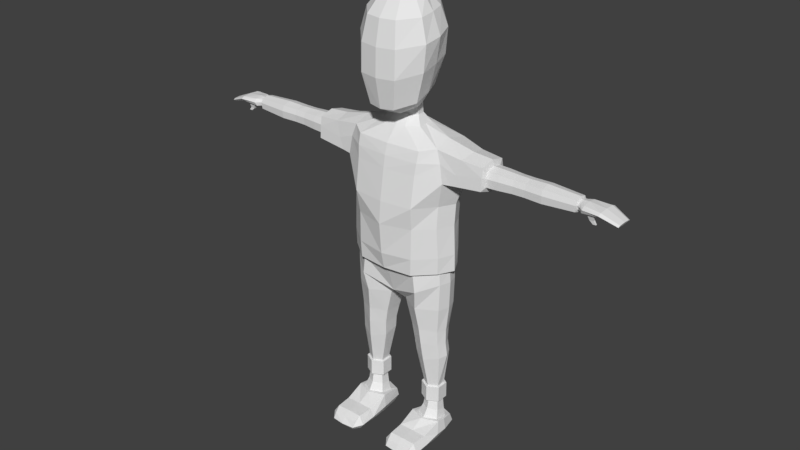 # Source: character.blend  (saved by Blender 2.77.0; exported with 4.5.12 LTS)
import bpy
from mathutils import Matrix  # noqa: F401  (used for matrix-valued properties, if any)

bpy.ops.wm.read_factory_settings(use_empty=True)
scene = bpy.context.scene
scene.name = 'Scene'

# ---- collections
col_collection_1 = bpy.data.collections.new('Collection 1'); scene.collection.children.link(col_collection_1)

# ---- materials (node trees are filled in below, after node groups)
mat_guy = bpy.data.materials.new('Guy')
mat_guy.alpha_threshold = 0.0
mat_guy.use_transparent_shadow = False
mat_guy.roughness = 0.5

# ---- material node trees

# ---- world
world_world = bpy.data.worlds.new('World'); scene.world = world_world
world_world.color = (0.05088, 0.05088, 0.05088)
world_world.use_sun_shadow = False
world_world.sun_shadow_jitter_overblur = 0.0
world_world.cycles.sampling_method = 'MANUAL'

# ---- meshes
me_cylinder = bpy.data.meshes.new('Cylinder')
me_cylinder.from_pydata([(0.1195, 0.04994, 0.137), (0.1195, 0.04994, 0.1908), (0.1552, 0.02932, 0.137), (0.1552, 0.02932, 0.1908), (0.1552, -0.01194, 0.137), (0.1552, -0.01194, 0.1908), (0.1195, -0.03257, 0.137), (0.1195, -0.03257, 0.1908), (0.08373, -0.01194, 0.137), (0.08373, -0.01194, 0.1908), (0.08373, 0.02932, 0.137), (0.08373, 0.02932, 0.1908), (0.1195, 0.04092, 0.1908), (0.1474, 0.02481, 0.1908), (0.1474, -0.007429, 0.1908), (0.1195, -0.02355, 0.1908), (0.09154, -0.007429, 0.1908), (0.09154, 0.02481, 0.1908), (0.0964, 0.08253, 0.4985), (0.163, 0.04635, 0.4985), (0.163, -0.03056, 0.4985), (0.0964, -0.06901, 0.4985), (0.02979, -0.03056, 0.4985), (0.02979, 0.04635, 0.4985), (0.1557, 0.03113, 0.3629), (0.1083, 0.05851, 0.3629), (0.06085, 0.03113, 0.3629), (0.06085, -0.02365, 0.3629), (0.1083, -0.05103, 0.3629), (0.1557, -0.02365, 0.3629), (0.1036, 0.06345, 0.4037), (0.05137, 0.03374, 0.408), (0.1038, -0.05594, 0.4188), (0.1558, 0.03374, 0.408), (0.05192, -0.02632, 0.4132), (0.1559, -0.02632, 0.4132), (0.1594, 0.03463, 0.321), (0.06575, -0.0184, 0.3103), (0.1592, -0.0184, 0.3103), (0.1131, 0.06011, 0.3292), (0.06669, 0.03463, 0.321), (0.1127, -0.04313, 0.2997), (0.1054, 0.09618, 0.5645), (0.1663, 0.04635, 0.5915), (0.1663, -0.03056, 0.5915), (0.1054, -0.08152, 0.5645), (0.0, -0.05496, 0.5261), (0.0, 0.08804, 0.5398), (0.09771, 0.09277, 0.6284), (0.1641, 0.04635, 0.6332), (0.1641, -0.03056, 0.6332), (0.09771, -0.08152, 0.6284), (0.0, -0.08631, 0.627), (0.0, 0.1017, 0.627), (0.06717, 0.1057, 1.045), (0.1579, 0.08688, 1.054), (0.1579, -0.04471, 1.054), (0.1139, -0.07607, 1.045), (0.0, -0.08391, 1.045), (0.0, 0.1048, 1.045), (0.0314, 0.06626, 1.094), (0.06488, 0.0439, 1.094), (0.07066, -0.01525, 1.094), (0.0314, -0.03841, 1.094), (0.0, -0.04184, 1.094), (0.0, 0.07101, 1.095), (0.0, -0.1153, 0.6857), (0.1015, -0.09638, 0.6873), (0.1668, -0.04403, 0.6924), (0.1668, 0.05904, 0.6924), (0.1015, 0.103, 0.6873), (0.0, 0.1201, 0.6857), (0.1023, -0.09521, 0.7903), (0.1618, 0.06452, 0.793), (0.0, 0.1103, 0.7894), (0.0, -0.1238, 0.7894), (0.1618, -0.0469, 0.793), (0.1023, 0.1021, 0.7903), (0.1076, -0.1057, 0.8656), (0.1633, 0.06855, 0.8675), (0.0, 0.1115, 0.8651), (0.0, -0.1179, 0.8651), (0.1633, -0.04194, 0.8675), (0.1052, 0.1125, 0.8656), (0.1091, -0.09071, 0.9697), (0.1824, 0.09664, 0.9505), (0.0, 0.1154, 0.9694), (0.0, -0.1021, 0.9694), (0.1824, -0.05114, 0.9505), (0.1064, 0.1164, 0.9697), (0.02229, 0.04692, 1.12), (0.04432, 0.0322, 1.12), (0.04813, 0.003747, 1.12), (0.02229, -0.01149, 1.12), (0.0, -0.01376, 1.12), (0.0, 0.05005, 1.121), (0.02103, 0.04503, 1.159), (0.04319, 0.03103, 1.154), (0.04702, 0.003965, 1.145), (0.02103, -0.01053, 1.14), (0.0, -0.01268, 1.139), (0.0, 0.04782, 1.161), (0.1552, 0.008689, 0.137), (0.1552, 0.008689, 0.1908), (0.1474, 0.008689, 0.1908), (0.1751, 0.007899, 0.4985), (0.1678, 0.003741, 0.3629), (0.1679, 0.00371, 0.4106), (0.1714, 0.008118, 0.3157), (0.1784, 0.007899, 0.5915), (0.1752, 0.007899, 0.6332), (0.1579, 0.01369, 1.072), (0.06777, 0.01432, 1.094), (0.192, 0.008132, 0.6949), (0.1872, 0.008813, 0.7931), (0.1886, 0.0133, 0.8652), (0.2026, 0.01534, 0.9075), (0.04622, 0.01797, 1.12), (0.0451, 0.0175, 1.15), (0.1126, -0.08546, 1.009), (0.1721, 0.09266, 1.011), (0.0, 0.1125, 1.009), (0.0, -0.09521, 1.009), (0.1721, -0.04885, 1.011), (0.09465, 0.1132, 1.009), (0.2117, 0.01558, 0.932), (0.2117, 0.07859, 0.9532), (0.228, 0.07355, 0.9903), (0.2492, 0.01347, 1.052), (0.2419, -0.03931, 1.041), (0.2419, 0.06624, 1.041), (0.228, -0.04454, 0.9903), (0.2117, -0.04744, 0.9532), (0.3155, 0.07252, 0.9632), (0.3154, 0.06796, 1.005), (0.3153, -0.03421, 1.035), (0.3153, 0.06135, 1.035), (0.3154, -0.03895, 1.005), (0.3155, -0.04157, 0.9632), (0.3156, 0.01548, 0.944), (0.3153, 0.01357, 1.047), (0.3202, 0.05327, 0.9719), (0.3229, 0.05414, 1.001), (0.3202, -0.01804, 1.02), (0.3202, 0.0458, 1.02), (0.3226, -0.02532, 1.0), (0.3202, -0.02295, 0.9719), (0.3202, 0.01516, 0.9591), (0.3202, 0.01388, 1.028), (0.6111, 0.01406, 1.021), (0.6111, 0.01496, 0.972), (0.6111, -0.01189, 0.981), (0.6128, -0.01356, 1.001), (0.6111, 0.03655, 1.015), (0.6111, -0.008431, 1.015), (0.6129, 0.04243, 1.001), (0.6111, 0.04181, 0.981), (0.0, -0.1028, 0.6284), (0.1652, -0.04279, 0.6364), (0.09906, 0.1001, 0.6303), (0.09906, -0.09436, 0.6303), (0.1652, 0.05922, 0.6364), (0.0, 0.117, 0.6284), (0.1929, 0.008213, 0.6373), (0.03563, 0.07249, 1.173), (0.04316, 0.0376, 1.166), (0.05241, -0.02983, 1.15), (0.03563, -0.06595, 1.142), (0.0, -0.07131, 1.141), (0.0, 0.0796, 1.176), (0.05612, 0.00664, 1.158), (0.04045, 0.1024, 1.227), (0.07196, 0.04971, 1.211), (0.08707, -0.05221, 1.181), (0.04395, -0.1068, 1.165), (0.0, -0.1149, 1.162), (0.0, 0.113, 1.232), (0.08683, 0.00189, 1.201), (0.04622, 0.1291, 1.32), (0.09741, 0.06563, 1.303), (0.1147, -0.05744, 1.28), (0.06254, -0.1242, 1.263), (0.0, -0.1341, 1.261), (0.0, 0.1411, 1.323), (0.1116, 0.005095, 1.293), (0.04056, 0.1261, 1.399), (0.1069, 0.06357, 1.388), (0.1233, -0.05735, 1.366), (0.06244, -0.1221, 1.354), (0.0, -0.1317, 1.352), (0.0, 0.1386, 1.404), (0.1257, 0.00386, 1.376), (0.04279, 0.1061, 1.456), (0.08845, 0.05238, 1.45), (0.1024, -0.05149, 1.439), (0.05241, -0.1071, 1.434), (0.0, -0.1154, 1.433), (0.0, 0.1173, 1.459), (0.1012, 0.0006917, 1.445), (0.03832, 0.05667, 1.493), (0.05944, 0.02538, 1.491), (0.06591, -0.03509, 1.488), (0.03832, -0.06748, 1.486), (0.0, -0.07229, 1.486), (0.0, 0.06325, 1.494), (0.07452, -0.003838, 1.487), (0.121, 0.03738, 0.137), (0.1459, 0.02304, 0.137), (0.1459, -0.005657, 0.137), (0.121, -0.02, 0.137), (0.09616, -0.005657, 0.137), (0.09616, 0.02304, 0.137), (0.1459, 0.008689, 0.137), (0.1202, 0.04097, 0.08851), (0.1505, 0.02378, 0.09178), (0.1505, -0.0106, 0.09833), (0.1202, -0.02778, 0.1016), (0.08993, -0.0106, 0.09833), (0.08993, 0.02378, 0.09178), (0.1505, 0.006592, 0.09506), (0.119, 0.04358, 0.05936), (0.1581, 0.02142, 0.06358), (0.1581, -0.02291, 0.07202), (0.119, -0.04507, 0.07624), (0.0799, -0.02291, 0.07202), (0.0799, 0.02142, 0.06358), (0.1581, -0.0007462, 0.0678), (0.1168, 0.06106, 0.05586), (0.1599, 0.04709, 0.0555), (0.1713, -0.03169, 0.07369), (0.1168, -0.05619, 0.07612), (0.0622, -0.03169, 0.07369), (0.07134, 0.04579, 0.0555), (0.1713, -0.0007462, 0.0678), (0.1552, 0.03766, 0.003734), (0.1164, 0.04734, 0.002757), (0.07677, 0.03609, 0.003805), (0.1487, -0.1743, 0.002159), (0.1167, -0.1753, 0.001797), (0.08362, -0.1743, 0.002158), (0.1578, -0.1752, 0.03766), (0.1168, -0.1748, 0.03873), (0.07471, -0.1752, 0.03766), (0.1635, -0.1532, 0.05079), (0.1168, -0.1534, 0.05189), (0.07, -0.1532, 0.05079), (0.1671, -0.1005, 0.05181), (0.1168, -0.1009, 0.05289), (0.0664, -0.1005, 0.05181), (0.1641, -0.02096, 0.004197), (0.1168, -0.03014, 0.001302), (0.07282, -0.0225, -0.0001088), (0.1168, -0.06093, 3.422e-05), (0.06782, -0.05916, 0.003856), (0.1658, -0.06035, 0.003978), (0.1168, -0.1014, 0.001551), (0.06765, -0.103, 0.003482), (0.1658, -0.103, 0.003481), (0.1168, -0.1535, -0.0004717), (0.06769, -0.1503, 0.002024), (0.1657, -0.1503, 0.002022), (0.116, 0.07452, 0.02739), (0.06765, 0.05012, 0.02833), (0.1633, 0.05563, 0.02791), (0.1164, -0.1901, 0.01829), (0.07359, -0.1859, 0.01845), (0.1581, -0.1859, 0.01846), (0.1812, -0.1572, 0.02386), (0.1816, -0.04707, 0.03551), (0.1816, -0.1031, 0.02733), (0.1798, -0.004315, 0.03397), (0.05153, -0.1572, 0.02388), (0.0512, -0.1031, 0.02734), (0.0526, -0.0376, 0.03453), (0.613, 0.01418, 1.014), (0.613, 0.01484, 0.9811), (0.6132, -0.001988, 0.9869), (0.6139, -0.005293, 0.9997), (0.6132, 0.02878, 1.01), (0.6132, -0.0003376, 1.01), (0.6139, 0.03423, 0.9998), (0.6132, 0.03154, 0.9869), (0.6216, 0.01409, 1.013), (0.6216, 0.01493, 0.9821), (0.6219, -0.006493, 0.9876), (0.6227, -0.0107, 0.9996), (0.6219, 0.03268, 1.009), (0.6219, -0.004391, 1.009), (0.6229, 0.03962, 0.9997), (0.6219, 0.0362, 0.9876), (0.6396, 0.01391, 1.014), (0.6304, 0.01513, 0.9812), (0.6324, -0.01613, 0.987), (0.6372, -0.02227, 0.9994), (0.6389, 0.04103, 1.01), (0.6389, -0.01306, 1.01), (0.6374, 0.05116, 0.9994), (0.6324, 0.04617, 0.987), (0.6936, 0.0138, 1.009), (0.687, 0.01525, 0.9903), (0.6886, -0.02173, 0.9938), (0.6926, -0.02899, 1.001), (0.6933, 0.04589, 1.007), (0.6932, -0.0181, 1.007), (0.6928, 0.05787, 1.002), (0.6886, 0.05196, 0.9938), (0.7501, 0.014, 0.9856), (0.7433, 0.01502, 0.973), (0.7448, -0.011, 0.9753), (0.7485, -0.01611, 0.9802), (0.7496, 0.03658, 0.9841), (0.7496, -0.008443, 0.9841), (0.7486, 0.04501, 0.9802), (0.7449, 0.04086, 0.9753), (0.6474, 0.005518, 0.9853), (0.6482, -0.01247, 0.9875), (0.671, 0.004982, 0.9889), (0.6717, -0.01422, 0.9906), (0.655, 0.0001682, 0.9686), (0.6555, -0.007831, 0.9697), (0.6686, -0.0003051, 0.9706), (0.669, -0.008673, 0.9716), (0.6669, -0.002295, 0.9593), (0.6672, -0.00804, 0.9601), (0.6766, -0.002634, 0.9607), (0.6769, -0.008644, 0.9614), (0.408, 0.04799, 0.9761), (0.408, 0.01507, 0.9651), (0.408, 0.04154, 1.018), (0.408, -0.01786, 0.9761), (0.4103, 0.04875, 1.001), (0.408, -0.01361, 1.018), (0.41, -0.0199, 1.001), (0.408, 0.01396, 1.025), (0.4482, 0.04716, 0.9767), (0.4482, 0.01505, 0.966), (0.4482, 0.04087, 1.018), (0.4482, -0.01706, 0.9767), (0.4482, -0.01292, 1.018), (0.4505, 0.0479, 1.001), (0.4502, -0.01905, 1.001), (0.4482, 0.01398, 1.024), (0.4304, 0.04832, 1.001), (0.4301, -0.01948, 1.001), (0.4281, 0.01397, 1.025), (0.4281, 0.04758, 0.9764), (0.4281, 0.01506, 0.9655), (0.4281, 0.04121, 1.018), (0.4281, -0.01746, 0.9764), (0.4281, -0.01327, 1.018), (0.3621, 0.05238, 1.001), (0.3618, -0.02355, 1.001), (0.3595, 0.01391, 1.027), (0.3595, 0.05154, 0.9733), (0.3595, 0.01513, 0.9611), (0.3595, 0.04441, 1.02), (0.3595, -0.02128, 0.9733), (0.3595, -0.01659, 1.02), (0.5049, 0.04887, 0.9759), (0.5049, 0.01508, 0.9646), (0.5049, 0.04225, 1.019), (0.5049, -0.0187, 0.9759), (0.5049, -0.01435, 1.019), (0.5073, 0.04964, 1.001), (0.507, -0.0208, 1.001), (0.5049, 0.01395, 1.026)], [], [(0, 1, 3, 2), (102, 103, 5, 4), (4, 5, 7, 6), (6, 7, 9, 8), (8, 9, 11, 10), (10, 11, 1, 0), (103, 3, 13, 104), (11, 9, 16, 17), (7, 5, 14, 15), (1, 11, 17, 12), (3, 1, 12, 13), (9, 7, 15, 16), (33, 30, 18, 19), (30, 31, 23, 18), (34, 32, 21, 22), (107, 33, 19, 105), (31, 34, 22, 23), (32, 35, 20, 21), (41, 38, 29, 28), (40, 37, 27, 26), (108, 36, 24, 106), (37, 41, 28, 27), (39, 40, 26, 25), (36, 39, 25, 24), (28, 29, 35, 32), (26, 27, 34, 31), (106, 24, 33, 107), (27, 28, 32, 34), (25, 26, 31, 30), (24, 25, 30, 33), (13, 12, 39, 36), (12, 17, 40, 39), (16, 15, 41, 37), (104, 13, 36, 108), (17, 16, 37, 40), (15, 14, 38, 41), (23, 22, 46, 47), (21, 20, 44, 45), (19, 18, 42, 43), (18, 23, 47, 42), (22, 21, 45, 46), (105, 19, 43, 109), (45, 44, 50, 51), (43, 42, 48, 49), (42, 47, 53, 48), (46, 45, 51, 52), (109, 43, 49, 110), (122, 119, 57, 58), (124, 121, 59, 54), (119, 123, 56, 57), (120, 124, 54, 55), (58, 57, 63, 64), (111, 55, 61, 112), (54, 59, 65, 60), (57, 56, 62, 63), (55, 54, 60, 61), (161, 159, 70, 69), (160, 158, 68, 67), (159, 162, 71, 70), (163, 161, 69, 113), (157, 160, 67, 66), (69, 70, 77, 73), (67, 68, 76, 72), (70, 71, 74, 77), (113, 69, 73, 114), (66, 67, 72, 75), (73, 77, 83, 79), (72, 76, 82, 78), (77, 74, 80, 83), (114, 73, 79, 115), (75, 72, 78, 81), (79, 83, 89, 85), (78, 82, 88, 84), (83, 80, 86, 89), (115, 79, 85, 116), (81, 78, 84, 87), (64, 63, 93, 94), (112, 61, 91, 117), (60, 65, 95, 90), (63, 62, 92, 93), (61, 60, 90, 91), (94, 93, 99, 100), (117, 91, 97, 118), (90, 95, 101, 96), (93, 92, 98, 99), (91, 90, 96, 97), (92, 117, 118, 98), (62, 112, 117, 92), (82, 115, 116, 88), (76, 114, 115, 82), (68, 113, 114, 76), (158, 163, 113, 68), (56, 111, 112, 62), (44, 109, 110, 50), (20, 105, 109, 44), (14, 104, 108, 38), (29, 106, 107, 35), (38, 108, 106, 29), (35, 107, 105, 20), (5, 103, 104, 14), (2, 3, 103, 102), (85, 89, 124, 120), (84, 88, 123, 119), (89, 86, 121, 124), (87, 84, 119, 122), (88, 116, 125, 132), (55, 111, 128, 130), (123, 88, 132, 131), (56, 123, 131, 129), (120, 55, 130, 127), (116, 85, 126, 125), (85, 120, 127, 126), (111, 56, 129, 128), (132, 125, 139, 138), (130, 128, 140, 136), (131, 132, 138, 137), (129, 131, 137, 135), (127, 130, 136, 134), (125, 126, 133, 139), (126, 127, 134, 133), (128, 129, 135, 140), (138, 139, 147, 146), (136, 140, 148, 144), (137, 138, 146, 145), (135, 137, 145, 143), (134, 136, 144, 142), (139, 133, 141, 147), (133, 134, 142, 141), (140, 135, 143, 148), (359, 358, 156, 150), (365, 362, 154, 149), (360, 365, 149, 153), (361, 359, 150, 151), (364, 361, 151, 152), (363, 360, 153, 155), (362, 364, 152, 154), (358, 363, 155, 156), (50, 110, 163, 158), (52, 51, 160, 157), (110, 49, 161, 163), (48, 53, 162, 159), (51, 50, 158, 160), (49, 48, 159, 161), (118, 97, 165, 170), (100, 99, 167, 168), (98, 118, 170, 166), (96, 101, 169, 164), (99, 98, 166, 167), (97, 96, 164, 165), (170, 165, 172, 177), (168, 167, 174, 175), (166, 170, 177, 173), (164, 169, 176, 171), (167, 166, 173, 174), (165, 164, 171, 172), (177, 172, 179, 184), (175, 174, 181, 182), (173, 177, 184, 180), (171, 176, 183, 178), (174, 173, 180, 181), (172, 171, 178, 179), (184, 179, 186, 191), (182, 181, 188, 189), (180, 184, 191, 187), (178, 183, 190, 185), (181, 180, 187, 188), (179, 178, 185, 186), (189, 188, 195, 196), (187, 191, 198, 194), (185, 190, 197, 192), (188, 187, 194, 195), (186, 185, 192, 193), (191, 186, 193, 198), (194, 198, 205, 201), (192, 197, 204, 199), (195, 194, 201, 202), (193, 192, 199, 200), (198, 193, 200, 205), (196, 195, 202, 203), (199, 204, 203, 202, 201, 205, 200), (4, 6, 209, 208), (10, 0, 206, 211), (6, 8, 210, 209), (2, 102, 212, 207), (102, 4, 208, 212), (8, 10, 211, 210), (0, 2, 207, 206), (211, 206, 213, 218), (209, 210, 217, 216), (207, 212, 219, 214), (212, 208, 215, 219), (210, 211, 218, 217), (208, 209, 216, 215), (206, 207, 214, 213), (217, 218, 225, 224), (215, 216, 223, 222), (213, 214, 221, 220), (218, 213, 220, 225), (216, 217, 224, 223), (214, 219, 226, 221), (219, 215, 222, 226), (221, 226, 233, 228), (226, 222, 229, 233), (224, 225, 232, 231), (222, 223, 230, 229), (220, 221, 228, 227), (225, 220, 227, 232), (223, 224, 231, 230), (262, 261, 235, 236), (261, 263, 234, 235), (235, 234, 249, 250), (236, 235, 250, 251), (265, 264, 241, 242), (264, 266, 240, 241), (242, 241, 244, 245), (241, 240, 243, 244), (245, 244, 247, 248), (244, 243, 246, 247), (248, 247, 230, 231), (247, 246, 229, 230), (250, 249, 254, 252), (251, 250, 252, 253), (252, 254, 257, 255), (253, 252, 255, 256), (255, 257, 260, 258), (256, 255, 258, 259), (258, 260, 237, 238), (259, 258, 238, 239), (270, 249, 234, 263), (268, 254, 249, 270), (269, 257, 254, 268), (267, 260, 257, 269), (266, 267, 243, 240), (265, 242, 245, 271), (272, 256, 259, 271), (273, 253, 256, 272), (262, 236, 251, 253, 273), (232, 262, 273, 231), (231, 273, 272, 248), (248, 272, 271, 245), (239, 265, 271, 259), (237, 260, 267, 266), (243, 267, 269, 246), (246, 269, 268, 229), (229, 268, 270, 233), (233, 270, 263, 228), (238, 237, 266, 264), (239, 238, 264, 265), (227, 228, 263, 261), (232, 227, 261, 262), (151, 150, 275, 276), (154, 152, 277, 279), (149, 154, 279, 274), (155, 153, 278, 280), (152, 151, 276, 277), (150, 156, 281, 275), (153, 149, 274, 278), (156, 155, 280, 281), (280, 278, 286, 288), (276, 275, 283, 284), (279, 277, 285, 287), (274, 279, 287, 282), (278, 274, 282, 286), (281, 280, 288, 289), (277, 276, 284, 285), (275, 281, 289, 283), (283, 289, 297, 291), (288, 286, 294, 296), (284, 283, 291, 292), (287, 285, 293, 295), (282, 287, 295, 290), (286, 282, 290, 294), (289, 288, 296, 297), (285, 284, 292, 293), (294, 290, 298, 302), (297, 296, 304, 305), (293, 292, 300, 301), (291, 297, 305, 299), (296, 294, 302, 304), (300, 292, 315, 317), (295, 293, 301, 303), (290, 295, 303, 298), (303, 301, 309, 311), (298, 303, 311, 306), (302, 298, 306, 310), (305, 304, 312, 313), (301, 300, 308, 309), (299, 305, 313, 307), (304, 302, 310, 312), (300, 299, 307, 308), (311, 309, 308, 307, 306), (313, 312, 310, 306, 307), (317, 315, 319, 321), (291, 299, 316, 314), (292, 291, 314, 315), (299, 300, 317, 316), (318, 320, 324, 322), (315, 314, 318, 319), (314, 316, 320, 318), (316, 317, 321, 320), (323, 322, 324, 325), (320, 321, 325, 324), (321, 319, 323, 325), (319, 318, 322, 323), (353, 350, 330, 326), (357, 351, 332, 331), (350, 355, 328, 330), (351, 356, 329, 332), (356, 354, 327, 329), (355, 352, 333, 328), (352, 357, 331, 333), (354, 353, 326, 327), (345, 342, 339, 334), (349, 343, 340, 338), (342, 347, 336, 339), (343, 348, 337, 340), (348, 346, 335, 337), (347, 344, 341, 336), (344, 349, 338, 341), (346, 345, 334, 335), (327, 326, 345, 346), (333, 331, 349, 344), (328, 333, 344, 347), (329, 327, 346, 348), (332, 329, 348, 343), (330, 328, 347, 342), (331, 332, 343, 349), (326, 330, 342, 345), (147, 141, 353, 354), (148, 143, 357, 352), (144, 148, 352, 355), (146, 147, 354, 356), (145, 146, 356, 351), (142, 144, 355, 350), (143, 145, 351, 357), (141, 142, 350, 353), (334, 339, 363, 358), (338, 340, 364, 362), (339, 336, 360, 363), (340, 337, 361, 364), (337, 335, 359, 361), (336, 341, 365, 360), (341, 338, 362, 365), (335, 334, 358, 359)])
_uv = me_cylinder.uv_layers.new(name='UVMap')
_uv.uv.foreach_set('vector', [0.7406, 0.04696, 0.731, 0.07784, 0.7017, 0.072, 0.7151, 0.03899, 0.8492, 0.04317, 0.8538, 0.08087, 0.8401, 0.07995, 0.8381, 0.04912, 0.8381, 0.04912, 0.8401, 0.07995, 0.814, 0.08351, 0.815, 0.05242, 0.815, 0.05242, 0.814, 0.08351, 0.7864, 0.08467, 0.7899, 0.05247, 0.7899, 0.05247, 0.7864, 0.08467, 0.7585, 0.08267, 0.7649, 0.05109, 0.7649, 0.05109, 0.7585, 0.08267, 0.731, 0.07784, 0.7406, 0.04696, 0.6862, 0.07189, 0.7017, 0.072, 0.7007, 0.07956, 0.686, 0.078, 0.7585, 0.08267, 0.7864, 0.08467, 0.7859, 0.09109, 0.7573, 0.08901, 0.814, 0.08351, 0.8401, 0.07995, 0.8402, 0.0855, 0.8142, 0.08973, 0.731, 0.07784, 0.7585, 0.08267, 0.7573, 0.08901, 0.7295, 0.08422, 0.7017, 0.072, 0.731, 0.07784, 0.7295, 0.08422, 0.7007, 0.07956, 0.7864, 0.08467, 0.814, 0.08351, 0.8142, 0.08973, 0.7859, 0.09109, 0.6553, 0.2435, 0.6985, 0.2576, 0.6747, 0.3287, 0.6282, 0.3007, 0.6985, 0.2576, 0.7443, 0.2729, 0.7322, 0.3519, 0.6747, 0.3287, 0.7933, 0.2767, 0.8398, 0.269, 0.8587, 0.3277, 0.8015, 0.3545, 0.6342, 0.2354, 0.6553, 0.2435, 0.6282, 0.3007, 0.6059, 0.2861, 0.7443, 0.2729, 0.7933, 0.2767, 0.8015, 0.3545, 0.7322, 0.3519, 0.8398, 0.269, 0.8788, 0.2485, 0.9064, 0.3, 0.8587, 0.3277, 0.8225, 0.1824, 0.8594, 0.1795, 0.867, 0.2156, 0.8305, 0.2282, 0.7472, 0.2031, 0.786, 0.1962, 0.7902, 0.2363, 0.7473, 0.2353, 0.6563, 0.1761, 0.6746, 0.1847, 0.6657, 0.213, 0.6462, 0.2063, 0.786, 0.1962, 0.8225, 0.1824, 0.8305, 0.2282, 0.7902, 0.2363, 0.7085, 0.2007, 0.7472, 0.2031, 0.7473, 0.2353, 0.705, 0.226, 0.6746, 0.1847, 0.7085, 0.2007, 0.705, 0.226, 0.6657, 0.213, 0.8305, 0.2282, 0.867, 0.2156, 0.8788, 0.2485, 0.8398, 0.269, 0.7473, 0.2353, 0.7902, 0.2363, 0.7933, 0.2767, 0.7443, 0.2729, 0.6462, 0.2063, 0.6657, 0.213, 0.6553, 0.2435, 0.6342, 0.2354, 0.7902, 0.2363, 0.8305, 0.2282, 0.8398, 0.269, 0.7933, 0.2767, 0.705, 0.226, 0.7473, 0.2353, 0.7443, 0.2729, 0.6985, 0.2576, 0.6657, 0.213, 0.705, 0.226, 0.6985, 0.2576, 0.6553, 0.2435, 0.7007, 0.07956, 0.7295, 0.08422, 0.7085, 0.2007, 0.6746, 0.1847, 0.7295, 0.08422, 0.7573, 0.08901, 0.7472, 0.2031, 0.7085, 0.2007, 0.7859, 0.09109, 0.8142, 0.08973, 0.8225, 0.1824, 0.786, 0.1962, 0.686, 0.078, 0.7007, 0.07956, 0.6746, 0.1847, 0.6563, 0.1761, 0.7573, 0.08901, 0.7859, 0.09109, 0.786, 0.1962, 0.7472, 0.2031, 0.8142, 0.08973, 0.8402, 0.0855, 0.8594, 0.1795, 0.8225, 0.1824, 0.7322, 0.3519, 0.8015, 0.3545, 0.8141, 0.3864, 0.7087, 0.3961, 0.8587, 0.3277, 0.9064, 0.3, 0.9418, 0.351, 0.8887, 0.3659, 0.6282, 0.3007, 0.6747, 0.3287, 0.6439, 0.3661, 0.5918, 0.3507, 0.6747, 0.3287, 0.7322, 0.3519, 0.7087, 0.3961, 0.6439, 0.3661, 0.8015, 0.3545, 0.8587, 0.3277, 0.8887, 0.3659, 0.8141, 0.3864, 0.6059, 0.2861, 0.6282, 0.3007, 0.5918, 0.3507, 0.5703, 0.3356, 0.8887, 0.3659, 0.9418, 0.351, 0.9566, 0.3739, 0.9101, 0.4029, 0.5918, 0.3507, 0.6439, 0.3661, 0.6213, 0.4019, 0.5767, 0.3733, 0.6439, 0.3661, 0.7087, 0.3961, 0.6722, 0.4416, 0.6213, 0.4019, 0.8141, 0.3864, 0.8887, 0.3659, 0.9101, 0.4029, 0.8576, 0.4416, 0.5703, 0.3356, 0.5918, 0.3507, 0.5767, 0.3733, 0.5552, 0.3584, 0.1028, 0.4242, 0.1901, 0.3827, 0.2041, 0.4051, 0.1204, 0.4568, 0.3547, 0.3965, 0.4285, 0.4389, 0.4068, 0.4718, 0.3545, 0.4331, 0.1901, 0.3827, 0.2309, 0.3709, 0.2371, 0.3946, 0.2041, 0.4051, 0.311, 0.3741, 0.3547, 0.3965, 0.3545, 0.4331, 0.3036, 0.3958, 0.1204, 0.4568, 0.2041, 0.4051, 0.1915, 0.4951, 0.1624, 0.5136, 0.2667, 0.4066, 0.3036, 0.3958, 0.2937, 0.4849, 0.2645, 0.482, 0.3545, 0.4331, 0.4068, 0.4718, 0.3635, 0.5236, 0.3349, 0.5025, 0.2041, 0.4051, 0.2371, 0.3946, 0.2356, 0.4768, 0.1915, 0.4951, 0.3036, 0.3958, 0.3545, 0.4331, 0.3349, 0.5025, 0.2937, 0.4849, 0.3142, 0.109, 0.3693, 0.09431, 0.3753, 0.1405, 0.3153, 0.1497, 0.1757, 0.09266, 0.2347, 0.1069, 0.2311, 0.1477, 0.1689, 0.1364, 0.3693, 0.09431, 0.4513, 0.0722, 0.4637, 0.1255, 0.3753, 0.1405, 0.2743, 0.1137, 0.3142, 0.109, 0.3153, 0.1497, 0.2734, 0.1518, 0.1014, 0.06415, 0.1757, 0.09266, 0.1689, 0.1364, 0.08377, 0.1166, 0.3153, 0.1497, 0.3753, 0.1405, 0.3777, 0.2261, 0.3197, 0.2264, 0.1689, 0.1364, 0.2311, 0.1477, 0.2242, 0.2231, 0.1623, 0.2194, 0.3753, 0.1405, 0.4637, 0.1255, 0.4712, 0.2258, 0.3777, 0.2261, 0.2734, 0.1518, 0.3153, 0.1497, 0.3197, 0.2264, 0.2719, 0.2251, 0.08377, 0.1166, 0.1689, 0.1364, 0.1623, 0.2194, 0.06817, 0.2139, 0.3197, 0.2264, 0.3777, 0.2261, 0.3745, 0.2889, 0.3176, 0.2841, 0.1623, 0.2194, 0.2242, 0.2231, 0.227, 0.2799, 0.1627, 0.2803, 0.3777, 0.2261, 0.4712, 0.2258, 0.4684, 0.2995, 0.3745, 0.2889, 0.2719, 0.2251, 0.3197, 0.2264, 0.3176, 0.2841, 0.2721, 0.2813, 0.06817, 0.2139, 0.1623, 0.2194, 0.1627, 0.2803, 0.06892, 0.286, 0.3176, 0.2841, 0.3745, 0.2889, 0.3597, 0.3668, 0.3147, 0.3404, 0.1627, 0.2803, 0.227, 0.2799, 0.2329, 0.336, 0.1775, 0.3566, 0.3745, 0.2889, 0.4684, 0.2995, 0.4468, 0.4033, 0.3597, 0.3668, 0.2721, 0.2813, 0.3176, 0.2841, 0.3147, 0.3404, 0.2721, 0.3116, 0.06892, 0.286, 0.1627, 0.2803, 0.1775, 0.3566, 0.08797, 0.3888, 0.5261, 0.5386, 0.5426, 0.525, 0.5586, 0.5495, 0.5441, 0.5586, 0.5914, 0.5108, 0.6135, 0.5087, 0.6101, 0.5392, 0.5969, 0.5391, 0.6426, 0.5182, 0.6638, 0.5291, 0.6511, 0.5512, 0.6338, 0.5442, 0.5426, 0.525, 0.5704, 0.5087, 0.5836, 0.5395, 0.5586, 0.5495, 0.6135, 0.5087, 0.6426, 0.5182, 0.6338, 0.5442, 0.6101, 0.5392, 0.5441, 0.5586, 0.5586, 0.5495, 0.5642, 0.5632, 0.5509, 0.5702, 0.5969, 0.5391, 0.6101, 0.5392, 0.6067, 0.568, 0.5967, 0.5639, 0.6338, 0.5442, 0.6511, 0.5512, 0.6421, 0.5818, 0.626, 0.5759, 0.5586, 0.5495, 0.5836, 0.5395, 0.5859, 0.5605, 0.5642, 0.5632, 0.6101, 0.5392, 0.6338, 0.5442, 0.626, 0.5759, 0.6067, 0.568, 0.5836, 0.5395, 0.5969, 0.5391, 0.5967, 0.5639, 0.5859, 0.5605, 0.5704, 0.5087, 0.5914, 0.5108, 0.5969, 0.5391, 0.5836, 0.5395, 0.227, 0.2799, 0.2721, 0.2813, 0.2721, 0.3116, 0.2329, 0.336, 0.2242, 0.2231, 0.2719, 0.2251, 0.2721, 0.2813, 0.227, 0.2799, 0.2311, 0.1477, 0.2734, 0.1518, 0.2719, 0.2251, 0.2242, 0.2231, 0.2347, 0.1069, 0.2743, 0.1137, 0.2734, 0.1518, 0.2311, 0.1477, 0.2371, 0.3946, 0.2667, 0.4066, 0.2645, 0.482, 0.2356, 0.4768, 0.9418, 0.351, 0.9637, 0.3363, 0.9784, 0.3593, 0.9566, 0.3739, 0.9064, 0.3, 0.9291, 0.2861, 0.9637, 0.3363, 0.9418, 0.351, 0.8402, 0.0855, 0.8533, 0.08578, 0.8806, 0.1774, 0.8594, 0.1795, 0.867, 0.2156, 0.8863, 0.2087, 0.8978, 0.2377, 0.8788, 0.2485, 0.8594, 0.1795, 0.8806, 0.1774, 0.8863, 0.2087, 0.867, 0.2156, 0.8788, 0.2485, 0.8978, 0.2377, 0.9291, 0.2861, 0.9064, 0.3, 0.8401, 0.07995, 0.8538, 0.08087, 0.8533, 0.08578, 0.8402, 0.0855, 0.7151, 0.03899, 0.7017, 0.072, 0.6862, 0.07189, 0.7013, 0.02825, 0.3147, 0.3404, 0.3597, 0.3668, 0.3547, 0.3965, 0.311, 0.3741, 0.1775, 0.3566, 0.2329, 0.336, 0.2309, 0.3709, 0.1901, 0.3827, 0.3597, 0.3668, 0.4468, 0.4033, 0.4285, 0.4389, 0.3547, 0.3965, 0.08797, 0.3888, 0.1775, 0.3566, 0.1901, 0.3827, 0.1028, 0.4242, 0.2329, 0.336, 0.2721, 0.3116, 0.2711, 0.3261, 0.2476, 0.3426, 0.3036, 0.3958, 0.2667, 0.4066, 0.2694, 0.3725, 0.2819, 0.3703, 0.2309, 0.3709, 0.2329, 0.336, 0.2476, 0.3426, 0.2504, 0.3571, 0.2371, 0.3946, 0.2309, 0.3709, 0.2504, 0.3571, 0.2579, 0.3685, 0.311, 0.3741, 0.3036, 0.3958, 0.2819, 0.3703, 0.2909, 0.3586, 0.2721, 0.3116, 0.3147, 0.3404, 0.2967, 0.3428, 0.2711, 0.3261, 0.3147, 0.3404, 0.311, 0.3741, 0.2909, 0.3586, 0.2967, 0.3428, 0.2667, 0.4066, 0.2371, 0.3946, 0.2579, 0.3685, 0.2694, 0.3725, 0.2476, 0.3426, 0.2711, 0.3261, 0.2702, 0.3552, 0.2665, 0.3567, 0.2819, 0.3703, 0.2694, 0.3725, 0.2699, 0.363, 0.2731, 0.3624, 0.2504, 0.3571, 0.2476, 0.3426, 0.2665, 0.3567, 0.2662, 0.3599, 0.2579, 0.3685, 0.2504, 0.3571, 0.2662, 0.3599, 0.2668, 0.3623, 0.2909, 0.3586, 0.2819, 0.3703, 0.2731, 0.3624, 0.274, 0.36, 0.2711, 0.3261, 0.2967, 0.3428, 0.2739, 0.3568, 0.2702, 0.3552, 0.2967, 0.3428, 0.2909, 0.3586, 0.274, 0.36, 0.2739, 0.3568, 0.2694, 0.3725, 0.2579, 0.3685, 0.2668, 0.3623, 0.2699, 0.363, 0.2665, 0.3567, 0.2702, 0.3552, 0.2702, 0.3564, 0.2676, 0.3575, 0.2731, 0.3624, 0.2699, 0.363, 0.27, 0.3617, 0.2721, 0.3612, 0.2662, 0.3599, 0.2665, 0.3567, 0.2676, 0.3575, 0.2674, 0.3596, 0.2668, 0.3623, 0.2662, 0.3599, 0.2674, 0.3596, 0.2679, 0.3611, 0.274, 0.36, 0.2731, 0.3624, 0.2721, 0.3612, 0.2727, 0.3596, 0.2702, 0.3552, 0.2739, 0.3568, 0.2726, 0.3575, 0.2702, 0.3564, 0.2739, 0.3568, 0.274, 0.36, 0.2727, 0.3596, 0.2726, 0.3575, 0.2699, 0.363, 0.2668, 0.3623, 0.2679, 0.3611, 0.27, 0.3617, 0.1877, 0.73, 0.1798, 0.7089, 0.2151, 0.6966, 0.2249, 0.6989, 0.1793, 0.67, 0.1848, 0.654, 0.2213, 0.6782, 0.2165, 0.6836, 0.1774, 0.6858, 0.1793, 0.67, 0.2165, 0.6836, 0.2135, 0.6884, 0.2012, 0.7536, 0.1877, 0.73, 0.2249, 0.6989, 0.2631, 0.6877, 0.191, 0.6442, 0.1995, 0.626, 0.2631, 0.6877, 0.2288, 0.6773, 0.1787, 0.6952, 0.1774, 0.6858, 0.2135, 0.6884, 0.2138, 0.6918, 0.1848, 0.654, 0.191, 0.6442, 0.2288, 0.6773, 0.2213, 0.6782, 0.1798, 0.7089, 0.1787, 0.6952, 0.2138, 0.6918, 0.2151, 0.6966, 0.243, 0.1016, 0.2744, 0.102, 0.2743, 0.1137, 0.2347, 0.1069, 0.1081, 0.0509, 0.1813, 0.08444, 0.1757, 0.09266, 0.1014, 0.06415, 0.2744, 0.102, 0.3058, 0.103, 0.3142, 0.109, 0.2743, 0.1137, 0.3667, 0.08876, 0.4453, 0.0595, 0.4513, 0.0722, 0.3693, 0.09431, 0.1813, 0.08444, 0.243, 0.1016, 0.2347, 0.1069, 0.1757, 0.09266, 0.3058, 0.103, 0.3667, 0.08876, 0.3693, 0.09431, 0.3142, 0.109, 0.8464, 0.6618, 0.8587, 0.6677, 0.8637, 0.6795, 0.8328, 0.6701, 0.8224, 0.6078, 0.8239, 0.6281, 0.7747, 0.6389, 0.7653, 0.6078, 0.8342, 0.6557, 0.8464, 0.6618, 0.8328, 0.6701, 0.8032, 0.6563, 0.8852, 0.669, 0.9047, 0.6617, 0.9216, 0.6921, 0.8893, 0.6994, 0.8239, 0.6281, 0.8342, 0.6557, 0.8032, 0.6563, 0.7747, 0.6389, 0.8587, 0.6677, 0.8852, 0.669, 0.8893, 0.6994, 0.8637, 0.6795, 0.8328, 0.6701, 0.8637, 0.6795, 0.8519, 0.7268, 0.8156, 0.7108, 0.7653, 0.6078, 0.7747, 0.6389, 0.7412, 0.6533, 0.7209, 0.6223, 0.8032, 0.6563, 0.8328, 0.6701, 0.8156, 0.7108, 0.7792, 0.6882, 0.8893, 0.6994, 0.9216, 0.6921, 0.9371, 0.7524, 0.8992, 0.7491, 0.7747, 0.6389, 0.8032, 0.6563, 0.7792, 0.6882, 0.7412, 0.6533, 0.8637, 0.6795, 0.8893, 0.6994, 0.8992, 0.7491, 0.8519, 0.7268, 0.8156, 0.7108, 0.8519, 0.7268, 0.8368, 0.7994, 0.7957, 0.7791, 0.7209, 0.6223, 0.7412, 0.6533, 0.7038, 0.7194, 0.6571, 0.6883, 0.7792, 0.6882, 0.8156, 0.7108, 0.7957, 0.7791, 0.7558, 0.7569, 0.8992, 0.7491, 0.9371, 0.7524, 0.9343, 0.8414, 0.8941, 0.8289, 0.7412, 0.6533, 0.7792, 0.6882, 0.7558, 0.7569, 0.7038, 0.7194, 0.8519, 0.7268, 0.8992, 0.7491, 0.8941, 0.8289, 0.8368, 0.7994, 0.7957, 0.7791, 0.8368, 0.7994, 0.8139, 0.8565, 0.7755, 0.8343, 0.6571, 0.6883, 0.7038, 0.7194, 0.679, 0.7862, 0.622, 0.7711, 0.7558, 0.7569, 0.7957, 0.7791, 0.7755, 0.8343, 0.7385, 0.8136, 0.8941, 0.8289, 0.9343, 0.8414, 0.9068, 0.9121, 0.8757, 0.8912, 0.7038, 0.7194, 0.7558, 0.7569, 0.7385, 0.8136, 0.679, 0.7862, 0.8368, 0.7994, 0.8941, 0.8289, 0.8757, 0.8912, 0.8139, 0.8565, 0.622, 0.7711, 0.679, 0.7862, 0.6657, 0.8506, 0.6179, 0.8515, 0.7385, 0.8136, 0.7755, 0.8343, 0.7571, 0.8844, 0.7223, 0.8658, 0.8757, 0.8912, 0.9068, 0.9121, 0.8737, 0.9561, 0.8438, 0.9296, 0.679, 0.7862, 0.7385, 0.8136, 0.7223, 0.8658, 0.6657, 0.8506, 0.8139, 0.8565, 0.8757, 0.8912, 0.8438, 0.9296, 0.7948, 0.9019, 0.7755, 0.8343, 0.8139, 0.8565, 0.7948, 0.9019, 0.7571, 0.8844, 0.7223, 0.8658, 0.7571, 0.8844, 0.74, 0.9239, 0.7101, 0.9181, 0.8438, 0.9296, 0.8737, 0.9561, 0.8207, 0.9906, 0.7971, 0.9601, 0.6657, 0.8506, 0.7223, 0.8658, 0.7101, 0.9181, 0.669, 0.9121, 0.7948, 0.9019, 0.8438, 0.9296, 0.7971, 0.9601, 0.765, 0.9422, 0.7571, 0.8844, 0.7948, 0.9019, 0.765, 0.9422, 0.74, 0.9239, 0.6179, 0.8515, 0.6657, 0.8506, 0.669, 0.9121, 0.6317, 0.9168, 0.2993, 0.8195, 0.3047, 0.8505, 0.1949, 0.8505, 0.1988, 0.8195, 0.225, 0.7972, 0.2503, 0.7901, 0.274, 0.8024, 0.8381, 0.04912, 0.815, 0.05242, 0.8158, 0.0441, 0.8366, 0.04267, 0.7649, 0.05109, 0.7406, 0.04696, 0.7416, 0.03808, 0.7658, 0.04106, 0.815, 0.05242, 0.7899, 0.05247, 0.7911, 0.04104, 0.8158, 0.0441, 0.7151, 0.03899, 0.7013, 0.02825, 0.7079, 0.02141, 0.7184, 0.03153, 0.8492, 0.04317, 0.8381, 0.04912, 0.8366, 0.04267, 0.8457, 0.03723, 0.7899, 0.05247, 0.7649, 0.05109, 0.7658, 0.04106, 0.7911, 0.04104, 0.7406, 0.04696, 0.7151, 0.03899, 0.7184, 0.03153, 0.7416, 0.03808, 0.9181, 0.5285, 0.919, 0.5219, 0.9388, 0.5106, 0.9405, 0.5381, 0.9067, 0.5284, 0.912, 0.5319, 0.9149, 0.5558, 0.8863, 0.5386, 0.9135, 0.519, 0.9101, 0.5203, 0.9025, 0.5001, 0.9158, 0.4965, 0.9101, 0.5203, 0.907, 0.5223, 0.8913, 0.5075, 0.9025, 0.5001, 0.912, 0.5319, 0.9181, 0.5285, 0.9405, 0.5381, 0.9149, 0.5558, 0.907, 0.5223, 0.9067, 0.5284, 0.8863, 0.5386, 0.8913, 0.5075, 0.919, 0.5219, 0.9135, 0.519, 0.9158, 0.4965, 0.9388, 0.5106, 0.9149, 0.5558, 0.9405, 0.5381, 0.9692, 0.5589, 0.9137, 0.5926, 0.8913, 0.5075, 0.8863, 0.5386, 0.8536, 0.5598, 0.8588, 0.4901, 0.9388, 0.5106, 0.9158, 0.4965, 0.9192, 0.4632, 0.9692, 0.4971, 0.9405, 0.5381, 0.9388, 0.5106, 0.9692, 0.4971, 0.9692, 0.5589, 0.8863, 0.5386, 0.9149, 0.5558, 0.9137, 0.5926, 0.8536, 0.5598, 0.9158, 0.4965, 0.9025, 0.5001, 0.8865, 0.4692, 0.9192, 0.4632, 0.9025, 0.5001, 0.8913, 0.5075, 0.8588, 0.4901, 0.8865, 0.4692, 0.4852, 0.6793, 0.4706, 0.6925, 0.4649, 0.6834, 0.4976, 0.6637, 0.4706, 0.6925, 0.4512, 0.7013, 0.4413, 0.6915, 0.4649, 0.6834, 0.4827, 0.8441, 0.5129, 0.8655, 0.522, 0.8828, 0.4713, 0.8534, 0.4512, 0.7013, 0.4301, 0.7401, 0.4192, 0.7424, 0.4413, 0.6915, 0.5258, 0.6795, 0.4852, 0.6793, 0.4976, 0.6637, 0.534, 0.6643, 0.5129, 0.8655, 0.5552, 0.8653, 0.5601, 0.8823, 0.522, 0.8828, 0.4697, 0.8036, 0.4827, 0.8441, 0.4713, 0.8534, 0.459, 0.8035, 0.5197, 0.9008, 0.5601, 0.9137, 0.5354, 0.9423, 0.5098, 0.9176, 0.534, 0.6331, 0.497, 0.6452, 0.4852, 0.6291, 0.5097, 0.6049, 0.5097, 0.6049, 0.4852, 0.6291, 0.4425, 0.6316, 0.4362, 0.5868, 0.5098, 0.9176, 0.5354, 0.9423, 0.4589, 0.9582, 0.4673, 0.9161, 0.3591, 0.8708, 0.3276, 0.8653, 0.3385, 0.8425, 0.3634, 0.8606, 0.2984, 0.6607, 0.3284, 0.6616, 0.3326, 0.672, 0.3045, 0.686, 0.3634, 0.8606, 0.3385, 0.8425, 0.3551, 0.824, 0.3769, 0.8541, 0.3045, 0.686, 0.3326, 0.672, 0.3452, 0.6799, 0.3188, 0.7072, 0.3769, 0.8541, 0.3551, 0.824, 0.4067, 0.8062, 0.4134, 0.854, 0.3188, 0.7072, 0.3452, 0.6799, 0.3815, 0.6847, 0.368, 0.7317, 0.4134, 0.854, 0.4067, 0.8062, 0.459, 0.8035, 0.4713, 0.8534, 0.368, 0.7317, 0.3815, 0.6847, 0.4413, 0.6915, 0.4192, 0.7424, 0.4362, 0.5868, 0.4425, 0.6316, 0.41, 0.6342, 0.4048, 0.5888, 0.4673, 0.9161, 0.4589, 0.9582, 0.4267, 0.9533, 0.4372, 0.9078, 0.4048, 0.5888, 0.41, 0.6342, 0.3753, 0.64, 0.364, 0.5957, 0.4372, 0.9078, 0.4267, 0.9533, 0.3854, 0.9423, 0.402, 0.8981, 0.364, 0.5957, 0.3753, 0.64, 0.3442, 0.6476, 0.3172, 0.6212, 0.402, 0.8981, 0.3854, 0.9423, 0.3402, 0.9101, 0.3719, 0.8867, 0.3172, 0.6212, 0.3442, 0.6476, 0.3272, 0.6502, 0.3049, 0.6398, 0.3719, 0.8867, 0.3402, 0.9101, 0.3303, 0.8886, 0.3559, 0.8815, 0.4567, 0.6571, 0.4425, 0.6316, 0.4852, 0.6291, 0.497, 0.6452, 0.424, 0.6622, 0.41, 0.6342, 0.4425, 0.6316, 0.4567, 0.6571, 0.3792, 0.6618, 0.3753, 0.64, 0.41, 0.6342, 0.424, 0.6622, 0.3455, 0.6629, 0.3442, 0.6476, 0.3753, 0.64, 0.3792, 0.6618, 0.3284, 0.6616, 0.3455, 0.6629, 0.3452, 0.6799, 0.3326, 0.672, 0.3591, 0.8708, 0.3634, 0.8606, 0.3769, 0.8541, 0.3753, 0.8713, 0.4084, 0.8766, 0.402, 0.8981, 0.3719, 0.8867, 0.3753, 0.8713, 0.4593, 0.8829, 0.4372, 0.9078, 0.402, 0.8981, 0.4084, 0.8766, 0.5197, 0.9008, 0.5098, 0.9176, 0.4673, 0.9161, 0.4372, 0.9078, 0.4593, 0.8829, 0.522, 0.8828, 0.5197, 0.9008, 0.4593, 0.8829, 0.4713, 0.8534, 0.4713, 0.8534, 0.4593, 0.8829, 0.4084, 0.8766, 0.4134, 0.854, 0.4134, 0.854, 0.4084, 0.8766, 0.3753, 0.8713, 0.3769, 0.8541, 0.3559, 0.8815, 0.3591, 0.8708, 0.3753, 0.8713, 0.3719, 0.8867, 0.3272, 0.6502, 0.3442, 0.6476, 0.3455, 0.6629, 0.3284, 0.6616, 0.3452, 0.6799, 0.3455, 0.6629, 0.3792, 0.6618, 0.3815, 0.6847, 0.3815, 0.6847, 0.3792, 0.6618, 0.424, 0.6622, 0.4413, 0.6915, 0.4413, 0.6915, 0.424, 0.6622, 0.4567, 0.6571, 0.4649, 0.6834, 0.4649, 0.6834, 0.4567, 0.6571, 0.497, 0.6452, 0.4976, 0.6637, 0.3049, 0.6398, 0.3272, 0.6502, 0.3284, 0.6616, 0.2984, 0.6607, 0.3559, 0.8815, 0.3303, 0.8886, 0.3276, 0.8653, 0.3591, 0.8708, 0.534, 0.6643, 0.4976, 0.6637, 0.497, 0.6452, 0.534, 0.6331, 0.522, 0.8828, 0.5601, 0.8823, 0.5601, 0.9137, 0.5197, 0.9008, 0.2631, 0.6877, 0.2249, 0.6989, 0.2241, 0.6946, 0.2338, 0.6886, 0.2213, 0.6782, 0.2288, 0.6773, 0.2274, 0.6821, 0.222, 0.6817, 0.2165, 0.6836, 0.2213, 0.6782, 0.222, 0.6817, 0.218, 0.685, 0.2138, 0.6918, 0.2135, 0.6884, 0.2158, 0.6884, 0.2158, 0.6913, 0.2288, 0.6773, 0.2631, 0.6877, 0.2338, 0.6886, 0.2274, 0.6821, 0.2249, 0.6989, 0.2151, 0.6966, 0.2176, 0.6943, 0.2241, 0.6946, 0.2135, 0.6884, 0.2165, 0.6836, 0.218, 0.685, 0.2158, 0.6884, 0.2151, 0.6966, 0.2138, 0.6918, 0.2158, 0.6913, 0.2176, 0.6943, 0.0864, 0.8311, 0.1409, 0.8336, 0.122, 0.8594, 0.09778, 0.8666, 0.09007, 0.973, 0.03736, 0.9366, 0.06122, 0.9257, 0.104, 0.9464, 0.1808, 0.9334, 0.1466, 0.9713, 0.1301, 0.9398, 0.1502, 0.9285, 0.1808, 0.8764, 0.1808, 0.9334, 0.1502, 0.9285, 0.1553, 0.8869, 0.1409, 0.8336, 0.1808, 0.8764, 0.1553, 0.8869, 0.122, 0.8594, 0.04564, 0.8733, 0.0864, 0.8311, 0.09778, 0.8666, 0.07484, 0.8815, 0.1466, 0.9713, 0.09007, 0.973, 0.104, 0.9464, 0.1301, 0.9398, 0.03736, 0.9366, 0.04564, 0.8733, 0.07484, 0.8815, 0.06122, 0.9257, 0.06122, 0.9257, 0.07484, 0.8815, 0.09448, 0.8892, 0.07605, 0.9188, 0.09778, 0.8666, 0.122, 0.8594, 0.1116, 0.8873, 0.1034, 0.889, 0.104, 0.9464, 0.06122, 0.9257, 0.07605, 0.9188, 0.1128, 0.9267, 0.1502, 0.9285, 0.1301, 0.9398, 0.1182, 0.9212, 0.1244, 0.9172, 0.1553, 0.8869, 0.1502, 0.9285, 0.1244, 0.9172, 0.1281, 0.8985, 0.122, 0.8594, 0.1553, 0.8869, 0.1281, 0.8985, 0.1116, 0.8873, 0.07484, 0.8815, 0.09778, 0.8666, 0.1034, 0.889, 0.09448, 0.8892, 0.1301, 0.9398, 0.104, 0.9464, 0.1128, 0.9267, 0.1182, 0.9212, 0.1116, 0.8873, 0.1281, 0.8985, 0.1107, 0.9066, 0.1095, 0.906, 0.09448, 0.8892, 0.1034, 0.889, 0.1091, 0.9061, 0.1088, 0.9061, 0.1182, 0.9212, 0.1128, 0.9267, 0.1098, 0.9086, 0.1101, 0.9083, 0.07605, 0.9188, 0.09448, 0.8892, 0.1088, 0.9061, 0.1075, 0.9079, 0.1034, 0.889, 0.1116, 0.8873, 0.1095, 0.906, 0.1091, 0.9061, 0.1098, 0.9086, 0.1128, 0.9267, 0.1098, 0.9187, 0.1092, 0.9106, 0.1244, 0.9172, 0.1182, 0.9212, 0.1101, 0.9083, 0.1104, 0.908, 0.1281, 0.8985, 0.1244, 0.9172, 0.1104, 0.908, 0.1107, 0.9066, 0.1104, 0.908, 0.1101, 0.9083, 0.1095, 0.9074, 0.1095, 0.9073, 0.1107, 0.9066, 0.1104, 0.908, 0.1095, 0.9073, 0.1094, 0.9072, 0.1095, 0.906, 0.1107, 0.9066, 0.1094, 0.9072, 0.1094, 0.907, 0.1088, 0.9061, 0.1091, 0.9061, 0.1093, 0.907, 0.1093, 0.907, 0.1101, 0.9083, 0.1098, 0.9086, 0.1094, 0.9074, 0.1095, 0.9074, 0.1075, 0.9079, 0.1088, 0.9061, 0.1093, 0.907, 0.1093, 0.9072, 0.1091, 0.9061, 0.1095, 0.906, 0.1094, 0.907, 0.1093, 0.907, 0.1098, 0.9086, 0.1075, 0.9079, 0.1093, 0.9072, 0.1094, 0.9074, 0.1095, 0.9073, 0.1095, 0.9074, 0.1094, 0.9074, 0.1093, 0.9072, 0.1094, 0.9072, 0.1093, 0.907, 0.1093, 0.907, 0.1094, 0.907, 0.1094, 0.9072, 0.1093, 0.9072, 0.1092, 0.9106, 0.1098, 0.9187, 0.1067, 0.9128, 0.1073, 0.9119, 0.07605, 0.9188, 0.1075, 0.9079, 0.1064, 0.9102, 0.09909, 0.915, 0.1128, 0.9267, 0.07605, 0.9188, 0.09909, 0.915, 0.1098, 0.9187, 0.1075, 0.9079, 0.1098, 0.9086, 0.1092, 0.9106, 0.1064, 0.9102, 0.1063, 0.9124, 0.1068, 0.9118, 0.1069, 0.9121, 0.1068, 0.9121, 0.1098, 0.9187, 0.09909, 0.915, 0.1063, 0.9124, 0.1067, 0.9128, 0.09909, 0.915, 0.1064, 0.9102, 0.1068, 0.9118, 0.1063, 0.9124, 0.1064, 0.9102, 0.1092, 0.9106, 0.1073, 0.9119, 0.1068, 0.9118, 0.1069, 0.9121, 0.1068, 0.9121, 0.1069, 0.9121, 0.1069, 0.9121, 0.1068, 0.9118, 0.1073, 0.9119, 0.1069, 0.9121, 0.1069, 0.9121, 0.1073, 0.9119, 0.1067, 0.9128, 0.1069, 0.9121, 0.1069, 0.9121, 0.1067, 0.9128, 0.1063, 0.9124, 0.1068, 0.9121, 0.1069, 0.9121, 0.07304, 0.7212, 0.07473, 0.699, 0.1134, 0.6982, 0.1125, 0.7182, 0.07766, 0.632, 0.08228, 0.6161, 0.1208, 0.624, 0.1164, 0.6384, 0.07473, 0.699, 0.07293, 0.6825, 0.1118, 0.6834, 0.1134, 0.6982, 0.08228, 0.6161, 0.08478, 0.5938, 0.1235, 0.604, 0.1208, 0.624, 0.08182, 0.7837, 0.07672, 0.7523, 0.1162, 0.7464, 0.1215, 0.7748, 0.07293, 0.6825, 0.07491, 0.6572, 0.1134, 0.661, 0.1118, 0.6834, 0.07491, 0.6572, 0.07766, 0.632, 0.1164, 0.6384, 0.1134, 0.661, 0.07672, 0.7523, 0.07304, 0.7212, 0.1125, 0.7182, 0.1162, 0.7464, 0.1283, 0.7167, 0.1289, 0.6978, 0.1436, 0.6972, 0.1436, 0.7149, 0.1322, 0.6412, 0.1366, 0.6274, 0.152, 0.6312, 0.1473, 0.6441, 0.1289, 0.6978, 0.1273, 0.684, 0.1421, 0.6845, 0.1436, 0.6972, 0.1366, 0.6274, 0.1396, 0.6079, 0.1556, 0.6122, 0.152, 0.6312, 0.1381, 0.7715, 0.1325, 0.7436, 0.1483, 0.7405, 0.1548, 0.7677, 0.1273, 0.684, 0.1291, 0.6627, 0.144, 0.6645, 0.1421, 0.6845, 0.1291, 0.6627, 0.1322, 0.6412, 0.1473, 0.6441, 0.144, 0.6645, 0.1325, 0.7436, 0.1283, 0.7167, 0.1436, 0.7149, 0.1483, 0.7405, 0.1162, 0.7464, 0.1125, 0.7182, 0.1283, 0.7167, 0.1325, 0.7436, 0.1134, 0.661, 0.1164, 0.6384, 0.1322, 0.6412, 0.1291, 0.6627, 0.1118, 0.6834, 0.1134, 0.661, 0.1291, 0.6627, 0.1273, 0.684, 0.1215, 0.7748, 0.1162, 0.7464, 0.1325, 0.7436, 0.1381, 0.7715, 0.1208, 0.624, 0.1235, 0.604, 0.1396, 0.6079, 0.1366, 0.6274, 0.1134, 0.6982, 0.1118, 0.6834, 0.1273, 0.684, 0.1289, 0.6978, 0.1164, 0.6384, 0.1208, 0.624, 0.1366, 0.6274, 0.1322, 0.6412, 0.1125, 0.7182, 0.1134, 0.6982, 0.1289, 0.6978, 0.1283, 0.7167, 0.04438, 0.7566, 0.04089, 0.7232, 0.07304, 0.7212, 0.07672, 0.7523, 0.04288, 0.6542, 0.04594, 0.6272, 0.07766, 0.632, 0.07491, 0.6572, 0.04089, 0.6815, 0.04288, 0.6542, 0.07491, 0.6572, 0.07293, 0.6825, 0.04955, 0.7896, 0.04438, 0.7566, 0.07672, 0.7523, 0.08182, 0.7837, 0.05071, 0.6102, 0.05317, 0.5867, 0.08478, 0.5938, 0.08228, 0.6161, 0.04267, 0.6993, 0.04089, 0.6815, 0.07293, 0.6825, 0.07473, 0.699, 0.04594, 0.6272, 0.05071, 0.6102, 0.08228, 0.6161, 0.07766, 0.632, 0.04089, 0.7232, 0.04267, 0.6993, 0.07473, 0.699, 0.07304, 0.7212, 0.1436, 0.7149, 0.1436, 0.6972, 0.1787, 0.6952, 0.1798, 0.7089, 0.1473, 0.6441, 0.152, 0.6312, 0.191, 0.6442, 0.1848, 0.654, 0.1436, 0.6972, 0.1421, 0.6845, 0.1774, 0.6858, 0.1787, 0.6952, 0.152, 0.6312, 0.1556, 0.6122, 0.1995, 0.626, 0.191, 0.6442, 0.1548, 0.7677, 0.1483, 0.7405, 0.1877, 0.73, 0.2012, 0.7536, 0.1421, 0.6845, 0.144, 0.6645, 0.1793, 0.67, 0.1774, 0.6858, 0.144, 0.6645, 0.1473, 0.6441, 0.1848, 0.654, 0.1793, 0.67, 0.1483, 0.7405, 0.1436, 0.7149, 0.1798, 0.7089, 0.1877, 0.73])
me_cylinder.materials.append(mat_guy)
me_cylinder.use_remesh_preserve_volume = False
me_cylinder.use_remesh_preserve_attributes = False
me_cylinder.use_mirror_vertex_groups = False
me_cylinder.update()

# ---- objects
ob_guy = bpy.data.objects.new('Guy', me_cylinder)

# ---- transforms, parenting, visibility, modifiers, constraints
ob_guy.location = (0.0, 0.0, 0.0)
ob_guy.show_in_front = True
ob_guy.lineart.crease_threshold = 0.0
_m = ob_guy.modifiers.new('Mirror', 'MIRROR')
_m.use_clip = True

# ---- collection membership
col_collection_1.objects.link(ob_guy)

# ---- scene / render settings (as saved in the file)
scene.frame_start = 1; scene.frame_end = 250; scene.frame_set(1)
scene.render.engine = 'BLENDER_EEVEE_NEXT'
scene.render.resolution_percentage = 50
scene.render.dither_intensity = 0.0
scene.cycles.use_denoising = False
scene.cycles.samples = 128
scene.cycles.sampling_pattern = 'TABULATED_SOBOL'
scene.cycles.light_sampling_threshold = 0.0
scene.cycles.use_adaptive_sampling = False
scene.cycles.use_light_tree = False
scene.cycles.blur_glossy = 0.0
scene.cycles.sample_clamp_indirect = 0.0
scene.view_settings.view_transform = 'Standard'
bpy.context.view_layer.update()

# ---- added for rendering (the .blend has no active camera and no usable light): camera, sun
cam_auto = bpy.data.cameras.new('AutoCamera')
cam_auto.lens = 50.0
cam_auto.sensor_width = 36.0
cam_auto.clip_end = 1000.0
ob_auto_camera = bpy.data.objects.new('AutoCamera', cam_auto)
scene.collection.objects.link(ob_auto_camera)
ob_auto_camera.location = (1.98311, -2.40425, 2.33335)
ob_auto_camera.rotation_euler = (1.09748, -7.21219e-08, 0.694738)
scene.camera = ob_auto_camera
light_auto_sun = bpy.data.lights.new('AutoSun', 'SUN')
light_auto_sun.energy = 3.0
light_auto_sun.angle = 0.0523599
ob_auto_sun = bpy.data.objects.new('AutoSun', light_auto_sun)
scene.collection.objects.link(ob_auto_sun)
ob_auto_sun.rotation_euler = (0.872665, 0.174533, 0.523599)
bpy.context.view_layer.update()
